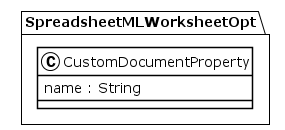

The diagram above was rendered by PlantUML. Its source (embedded in the PNG):
@startuml
!theme plain
package SpreadsheetMLWorksheetOpt {
class CustomDocumentProperty {
	 name : String
}
}
@enduml